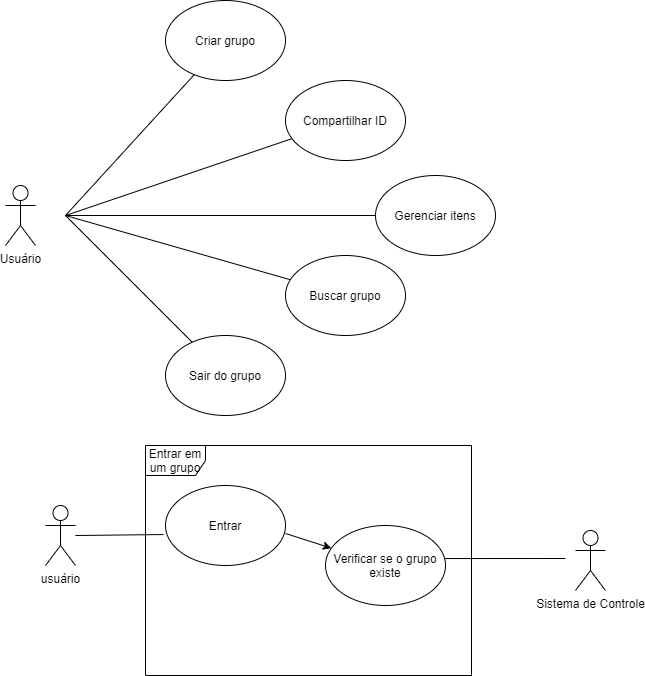

The diagram above was exported from draw.io. Its source (the exported page's mxGraphModel, read from the mxfile embedded in the PNG):
<mxGraphModel dx="868" dy="450" grid="1" gridSize="10" guides="1" tooltips="1" connect="1" arrows="1" fold="1" page="1" pageScale="1" pageWidth="827" pageHeight="1169" math="0" shadow="0">
  <root>
    <mxCell id="lx6rtPDICZSxfVMv_dEt-0" />
    <mxCell id="lx6rtPDICZSxfVMv_dEt-1" parent="lx6rtPDICZSxfVMv_dEt-0" />
    <mxCell id="D0J4khQNM2Z2qRMUQaeX-0" value="Usuário" style="shape=umlActor;verticalLabelPosition=bottom;verticalAlign=top;html=1;outlineConnect=0;" vertex="1" parent="lx6rtPDICZSxfVMv_dEt-1">
      <mxGeometry x="100" y="610" width="30" height="60" as="geometry" />
    </mxCell>
    <mxCell id="D0J4khQNM2Z2qRMUQaeX-1" value="" style="endArrow=none;html=1;rounded=0;" edge="1" parent="lx6rtPDICZSxfVMv_dEt-1" target="D0J4khQNM2Z2qRMUQaeX-6">
      <mxGeometry width="50" height="50" relative="1" as="geometry">
        <mxPoint x="160" y="640" as="sourcePoint" />
        <mxPoint x="280" y="560" as="targetPoint" />
      </mxGeometry>
    </mxCell>
    <mxCell id="D0J4khQNM2Z2qRMUQaeX-2" value="" style="endArrow=none;html=1;rounded=0;" edge="1" parent="lx6rtPDICZSxfVMv_dEt-1" target="D0J4khQNM2Z2qRMUQaeX-5">
      <mxGeometry width="50" height="50" relative="1" as="geometry">
        <mxPoint x="160" y="640" as="sourcePoint" />
        <mxPoint x="280" y="640" as="targetPoint" />
      </mxGeometry>
    </mxCell>
    <mxCell id="D0J4khQNM2Z2qRMUQaeX-3" value="" style="endArrow=none;html=1;rounded=0;" edge="1" parent="lx6rtPDICZSxfVMv_dEt-1" target="D0J4khQNM2Z2qRMUQaeX-4">
      <mxGeometry width="50" height="50" relative="1" as="geometry">
        <mxPoint x="160" y="640" as="sourcePoint" />
        <mxPoint x="280" y="720" as="targetPoint" />
      </mxGeometry>
    </mxCell>
    <mxCell id="D0J4khQNM2Z2qRMUQaeX-4" value="Compartilhar ID" style="ellipse;whiteSpace=wrap;html=1;align=center;" vertex="1" parent="lx6rtPDICZSxfVMv_dEt-1">
      <mxGeometry x="380" y="505" width="120" height="80" as="geometry" />
    </mxCell>
    <mxCell id="D0J4khQNM2Z2qRMUQaeX-5" value="Buscar grupo" style="ellipse;whiteSpace=wrap;html=1;align=center;" vertex="1" parent="lx6rtPDICZSxfVMv_dEt-1">
      <mxGeometry x="380" y="680" width="120" height="80" as="geometry" />
    </mxCell>
    <mxCell id="D0J4khQNM2Z2qRMUQaeX-6" value="Criar grupo" style="ellipse;whiteSpace=wrap;html=1;align=center;" vertex="1" parent="lx6rtPDICZSxfVMv_dEt-1">
      <mxGeometry x="260" y="425" width="120" height="80" as="geometry" />
    </mxCell>
    <mxCell id="D0J4khQNM2Z2qRMUQaeX-7" value="" style="endArrow=none;html=1;rounded=0;" edge="1" parent="lx6rtPDICZSxfVMv_dEt-1" target="D0J4khQNM2Z2qRMUQaeX-9">
      <mxGeometry width="50" height="50" relative="1" as="geometry">
        <mxPoint x="160" y="640" as="sourcePoint" />
        <mxPoint x="230" y="420" as="targetPoint" />
      </mxGeometry>
    </mxCell>
    <mxCell id="D0J4khQNM2Z2qRMUQaeX-8" value="" style="endArrow=none;html=1;rounded=0;" edge="1" parent="lx6rtPDICZSxfVMv_dEt-1" target="D0J4khQNM2Z2qRMUQaeX-10">
      <mxGeometry width="50" height="50" relative="1" as="geometry">
        <mxPoint x="160" y="640" as="sourcePoint" />
        <mxPoint x="240" y="860" as="targetPoint" />
      </mxGeometry>
    </mxCell>
    <mxCell id="D0J4khQNM2Z2qRMUQaeX-9" value="Gerenciar itens" style="ellipse;whiteSpace=wrap;html=1;align=center;" vertex="1" parent="lx6rtPDICZSxfVMv_dEt-1">
      <mxGeometry x="470" y="600" width="120" height="80" as="geometry" />
    </mxCell>
    <mxCell id="D0J4khQNM2Z2qRMUQaeX-10" value="Sair do grupo" style="ellipse;whiteSpace=wrap;html=1;align=center;" vertex="1" parent="lx6rtPDICZSxfVMv_dEt-1">
      <mxGeometry x="260" y="760" width="120" height="80" as="geometry" />
    </mxCell>
    <mxCell id="ArjE7U_OyURzjzuGQxl_-0" value="usuário" style="shape=umlActor;verticalLabelPosition=bottom;verticalAlign=top;html=1;" vertex="1" parent="lx6rtPDICZSxfVMv_dEt-1">
      <mxGeometry x="140" y="930" width="30" height="60" as="geometry" />
    </mxCell>
    <mxCell id="ArjE7U_OyURzjzuGQxl_-5" value="Entrar" style="ellipse;whiteSpace=wrap;html=1;align=center;" vertex="1" parent="lx6rtPDICZSxfVMv_dEt-1">
      <mxGeometry x="260" y="910" width="120" height="80" as="geometry" />
    </mxCell>
    <mxCell id="ArjE7U_OyURzjzuGQxl_-8" value="" style="endArrow=none;html=1;rounded=0;entryX=-0.017;entryY=0.613;entryDx=0;entryDy=0;entryPerimeter=0;" edge="1" parent="lx6rtPDICZSxfVMv_dEt-1" target="ArjE7U_OyURzjzuGQxl_-5">
      <mxGeometry width="50" height="50" relative="1" as="geometry">
        <mxPoint x="170" y="960" as="sourcePoint" />
        <mxPoint x="440" y="910" as="targetPoint" />
      </mxGeometry>
    </mxCell>
    <mxCell id="ArjE7U_OyURzjzuGQxl_-9" value="" style="endArrow=classic;html=1;rounded=0;exitX=1;exitY=0.6;exitDx=0;exitDy=0;exitPerimeter=0;" edge="1" parent="lx6rtPDICZSxfVMv_dEt-1" source="ArjE7U_OyURzjzuGQxl_-5" target="ArjE7U_OyURzjzuGQxl_-10">
      <mxGeometry width="50" height="50" relative="1" as="geometry">
        <mxPoint x="390" y="960" as="sourcePoint" />
        <mxPoint x="460" y="958" as="targetPoint" />
      </mxGeometry>
    </mxCell>
    <mxCell id="ArjE7U_OyURzjzuGQxl_-10" value="Verificar se o grupo existe" style="ellipse;whiteSpace=wrap;html=1;align=center;" vertex="1" parent="lx6rtPDICZSxfVMv_dEt-1">
      <mxGeometry x="420" y="950" width="120" height="80" as="geometry" />
    </mxCell>
    <mxCell id="ArjE7U_OyURzjzuGQxl_-11" value="Entrar em um grupo" style="shape=umlFrame;whiteSpace=wrap;html=1;align=center;" vertex="1" parent="lx6rtPDICZSxfVMv_dEt-1">
      <mxGeometry x="240" y="870" width="326" height="230" as="geometry" />
    </mxCell>
    <mxCell id="ArjE7U_OyURzjzuGQxl_-12" value="" style="endArrow=none;html=1;rounded=0;entryX=0.992;entryY=0.413;entryDx=0;entryDy=0;entryPerimeter=0;" edge="1" parent="lx6rtPDICZSxfVMv_dEt-1" target="ArjE7U_OyURzjzuGQxl_-10">
      <mxGeometry width="50" height="50" relative="1" as="geometry">
        <mxPoint x="660" y="983" as="sourcePoint" />
        <mxPoint x="440" y="1000" as="targetPoint" />
      </mxGeometry>
    </mxCell>
    <mxCell id="ArjE7U_OyURzjzuGQxl_-13" value="Sistema de Controle" style="shape=umlActor;verticalLabelPosition=bottom;verticalAlign=top;html=1;outlineConnect=0;" vertex="1" parent="lx6rtPDICZSxfVMv_dEt-1">
      <mxGeometry x="670" y="955" width="30" height="60" as="geometry" />
    </mxCell>
  </root>
</mxGraphModel>